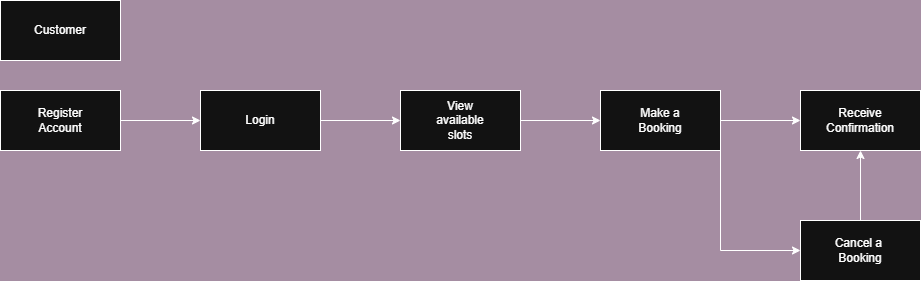

The diagram above was exported from draw.io. Its source (the exported page's mxGraphModel, read from the mxfile embedded in the PNG):
<mxGraphModel dx="1327" dy="655" grid="1" gridSize="10" guides="1" tooltips="1" connect="0" arrows="1" fold="1" page="1" pageScale="1" pageWidth="850" pageHeight="1100" background="light-dark(#ffffff, #a58da2)" math="0" shadow="0">
  <root>
    <mxCell id="0" />
    <mxCell id="1" parent="0" />
    <mxCell id="2vB43TYNYgGj1ENFZqnr-3" value="" style="edgeStyle=orthogonalEdgeStyle;rounded=0;orthogonalLoop=1;jettySize=auto;html=1;" edge="1" parent="1" source="2vB43TYNYgGj1ENFZqnr-1" target="2vB43TYNYgGj1ENFZqnr-2">
      <mxGeometry relative="1" as="geometry" />
    </mxCell>
    <mxCell id="2vB43TYNYgGj1ENFZqnr-1" value="" style="rounded=0;whiteSpace=wrap;html=1;" vertex="1" parent="1">
      <mxGeometry x="40" y="140" width="120" height="60" as="geometry" />
    </mxCell>
    <mxCell id="2vB43TYNYgGj1ENFZqnr-5" value="" style="edgeStyle=orthogonalEdgeStyle;rounded=0;orthogonalLoop=1;jettySize=auto;html=1;" edge="1" parent="1" source="2vB43TYNYgGj1ENFZqnr-2" target="2vB43TYNYgGj1ENFZqnr-4">
      <mxGeometry relative="1" as="geometry" />
    </mxCell>
    <mxCell id="2vB43TYNYgGj1ENFZqnr-2" value="" style="rounded=0;whiteSpace=wrap;html=1;" vertex="1" parent="1">
      <mxGeometry x="240" y="140" width="120" height="60" as="geometry" />
    </mxCell>
    <mxCell id="2vB43TYNYgGj1ENFZqnr-7" value="" style="edgeStyle=orthogonalEdgeStyle;rounded=0;orthogonalLoop=1;jettySize=auto;html=1;" edge="1" parent="1" source="2vB43TYNYgGj1ENFZqnr-4" target="2vB43TYNYgGj1ENFZqnr-6">
      <mxGeometry relative="1" as="geometry" />
    </mxCell>
    <mxCell id="2vB43TYNYgGj1ENFZqnr-4" value="" style="rounded=0;whiteSpace=wrap;html=1;" vertex="1" parent="1">
      <mxGeometry x="440" y="140" width="120" height="60" as="geometry" />
    </mxCell>
    <mxCell id="2vB43TYNYgGj1ENFZqnr-9" value="" style="edgeStyle=orthogonalEdgeStyle;rounded=0;orthogonalLoop=1;jettySize=auto;html=1;" edge="1" parent="1" source="2vB43TYNYgGj1ENFZqnr-6" target="2vB43TYNYgGj1ENFZqnr-8">
      <mxGeometry relative="1" as="geometry" />
    </mxCell>
    <mxCell id="2vB43TYNYgGj1ENFZqnr-20" value="" style="edgeStyle=orthogonalEdgeStyle;rounded=0;orthogonalLoop=1;jettySize=auto;html=1;" edge="1" parent="1" source="2vB43TYNYgGj1ENFZqnr-6" target="2vB43TYNYgGj1ENFZqnr-19">
      <mxGeometry relative="1" as="geometry">
        <Array as="points">
          <mxPoint x="760" y="300" />
          <mxPoint x="760" y="300" />
        </Array>
      </mxGeometry>
    </mxCell>
    <mxCell id="2vB43TYNYgGj1ENFZqnr-6" value="" style="rounded=0;whiteSpace=wrap;html=1;" vertex="1" parent="1">
      <mxGeometry x="640" y="140" width="120" height="60" as="geometry" />
    </mxCell>
    <mxCell id="2vB43TYNYgGj1ENFZqnr-8" value="" style="rounded=0;whiteSpace=wrap;html=1;" vertex="1" parent="1">
      <mxGeometry x="840" y="140" width="120" height="60" as="geometry" />
    </mxCell>
    <mxCell id="2vB43TYNYgGj1ENFZqnr-12" value="" style="rounded=0;whiteSpace=wrap;html=1;" vertex="1" parent="1">
      <mxGeometry x="40" y="50" width="120" height="60" as="geometry" />
    </mxCell>
    <mxCell id="2vB43TYNYgGj1ENFZqnr-13" value="Customer" style="text;html=1;align=center;verticalAlign=middle;whiteSpace=wrap;rounded=0;" vertex="1" parent="1">
      <mxGeometry x="70" y="65" width="60" height="30" as="geometry" />
    </mxCell>
    <mxCell id="2vB43TYNYgGj1ENFZqnr-14" value="Register&lt;div&gt;Account&lt;/div&gt;" style="text;html=1;align=center;verticalAlign=middle;whiteSpace=wrap;rounded=0;" vertex="1" parent="1">
      <mxGeometry x="70" y="155" width="60" height="30" as="geometry" />
    </mxCell>
    <mxCell id="2vB43TYNYgGj1ENFZqnr-15" value="Login" style="text;html=1;align=center;verticalAlign=middle;whiteSpace=wrap;rounded=0;" vertex="1" parent="1">
      <mxGeometry x="270" y="155" width="60" height="30" as="geometry" />
    </mxCell>
    <mxCell id="2vB43TYNYgGj1ENFZqnr-16" value="View available slots" style="text;html=1;align=center;verticalAlign=middle;whiteSpace=wrap;rounded=0;" vertex="1" parent="1">
      <mxGeometry x="470" y="155" width="60" height="30" as="geometry" />
    </mxCell>
    <mxCell id="2vB43TYNYgGj1ENFZqnr-17" value="Make a&lt;div&gt;Booking&lt;/div&gt;" style="text;html=1;align=center;verticalAlign=middle;whiteSpace=wrap;rounded=0;" vertex="1" parent="1">
      <mxGeometry x="670" y="155" width="60" height="30" as="geometry" />
    </mxCell>
    <mxCell id="2vB43TYNYgGj1ENFZqnr-21" value="" style="edgeStyle=orthogonalEdgeStyle;rounded=0;orthogonalLoop=1;jettySize=auto;html=1;" edge="1" parent="1" source="2vB43TYNYgGj1ENFZqnr-19" target="2vB43TYNYgGj1ENFZqnr-8">
      <mxGeometry relative="1" as="geometry" />
    </mxCell>
    <mxCell id="2vB43TYNYgGj1ENFZqnr-19" value="" style="rounded=0;whiteSpace=wrap;html=1;" vertex="1" parent="1">
      <mxGeometry x="840" y="270" width="120" height="60" as="geometry" />
    </mxCell>
    <mxCell id="2vB43TYNYgGj1ENFZqnr-18" value="Cancel a&amp;nbsp;&lt;div&gt;Booking&lt;/div&gt;" style="text;html=1;align=center;verticalAlign=middle;whiteSpace=wrap;rounded=0;" vertex="1" parent="1">
      <mxGeometry x="870" y="285" width="60" height="30" as="geometry" />
    </mxCell>
    <mxCell id="2vB43TYNYgGj1ENFZqnr-22" value="Receive&lt;div&gt;Confirmation&lt;/div&gt;" style="text;html=1;align=center;verticalAlign=middle;whiteSpace=wrap;rounded=0;" vertex="1" parent="1">
      <mxGeometry x="870" y="155" width="60" height="30" as="geometry" />
    </mxCell>
  </root>
</mxGraphModel>